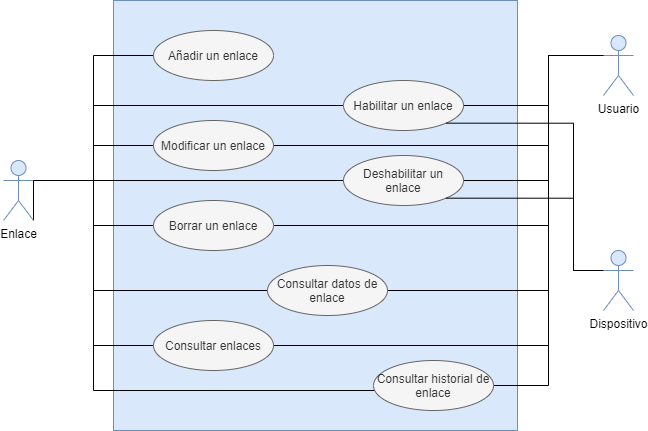

The diagram above was exported from draw.io. Its source (the exported page's mxGraphModel, read from the mxfile embedded in the PNG):
<mxGraphModel dx="2942" dy="1097" grid="1" gridSize="10" guides="1" tooltips="1" connect="1" arrows="1" fold="1" page="1" pageScale="1" pageWidth="827" pageHeight="1169" math="0" shadow="0">
  <root>
    <mxCell id="0" />
    <mxCell id="1" parent="0" />
    <mxCell id="btFU55ghjd8Sxs77HNmg-1" value="" style="rounded=0;whiteSpace=wrap;html=1;fillColor=#dae8fc;strokeColor=#6c8ebf;" vertex="1" parent="1">
      <mxGeometry x="200" y="320" width="404" height="430" as="geometry" />
    </mxCell>
    <mxCell id="btFU55ghjd8Sxs77HNmg-13" style="edgeStyle=orthogonalEdgeStyle;rounded=0;orthogonalLoop=1;jettySize=auto;html=1;exitX=1;exitY=0.3333333333333333;exitDx=0;exitDy=0;exitPerimeter=0;entryX=0;entryY=0.5;entryDx=0;entryDy=0;endArrow=none;endFill=0;" edge="1" parent="1" source="btFU55ghjd8Sxs77HNmg-2" target="btFU55ghjd8Sxs77HNmg-5">
      <mxGeometry relative="1" as="geometry" />
    </mxCell>
    <mxCell id="btFU55ghjd8Sxs77HNmg-14" style="edgeStyle=orthogonalEdgeStyle;rounded=0;orthogonalLoop=1;jettySize=auto;html=1;exitX=1;exitY=0.3333333333333333;exitDx=0;exitDy=0;exitPerimeter=0;entryX=0;entryY=0.5;entryDx=0;entryDy=0;endArrow=none;endFill=0;" edge="1" parent="1" source="btFU55ghjd8Sxs77HNmg-2" target="btFU55ghjd8Sxs77HNmg-6">
      <mxGeometry relative="1" as="geometry" />
    </mxCell>
    <mxCell id="btFU55ghjd8Sxs77HNmg-15" style="edgeStyle=orthogonalEdgeStyle;rounded=0;orthogonalLoop=1;jettySize=auto;html=1;exitX=1;exitY=0.3333333333333333;exitDx=0;exitDy=0;exitPerimeter=0;endArrow=none;endFill=0;" edge="1" parent="1" source="btFU55ghjd8Sxs77HNmg-2" target="btFU55ghjd8Sxs77HNmg-10">
      <mxGeometry relative="1" as="geometry" />
    </mxCell>
    <mxCell id="btFU55ghjd8Sxs77HNmg-16" style="edgeStyle=orthogonalEdgeStyle;rounded=0;orthogonalLoop=1;jettySize=auto;html=1;exitX=1;exitY=0.3333333333333333;exitDx=0;exitDy=0;exitPerimeter=0;entryX=0;entryY=0.5;entryDx=0;entryDy=0;endArrow=none;endFill=0;" edge="1" parent="1" source="btFU55ghjd8Sxs77HNmg-2" target="btFU55ghjd8Sxs77HNmg-8">
      <mxGeometry relative="1" as="geometry" />
    </mxCell>
    <mxCell id="btFU55ghjd8Sxs77HNmg-17" style="edgeStyle=orthogonalEdgeStyle;rounded=0;orthogonalLoop=1;jettySize=auto;html=1;exitX=1;exitY=1;exitDx=0;exitDy=0;exitPerimeter=0;entryX=0;entryY=0.5;entryDx=0;entryDy=0;endArrow=none;endFill=0;" edge="1" parent="1" source="btFU55ghjd8Sxs77HNmg-2" target="btFU55ghjd8Sxs77HNmg-9">
      <mxGeometry relative="1" as="geometry">
        <Array as="points">
          <mxPoint x="120" y="500" />
          <mxPoint x="180" y="500" />
          <mxPoint x="180" y="425" />
        </Array>
      </mxGeometry>
    </mxCell>
    <mxCell id="btFU55ghjd8Sxs77HNmg-18" style="edgeStyle=orthogonalEdgeStyle;rounded=0;orthogonalLoop=1;jettySize=auto;html=1;exitX=1;exitY=0.3333333333333333;exitDx=0;exitDy=0;exitPerimeter=0;entryX=0;entryY=0.5;entryDx=0;entryDy=0;endArrow=none;endFill=0;" edge="1" parent="1" source="btFU55ghjd8Sxs77HNmg-2" target="btFU55ghjd8Sxs77HNmg-7">
      <mxGeometry relative="1" as="geometry" />
    </mxCell>
    <mxCell id="btFU55ghjd8Sxs77HNmg-19" style="edgeStyle=orthogonalEdgeStyle;rounded=0;orthogonalLoop=1;jettySize=auto;html=1;exitX=1;exitY=0.3333333333333333;exitDx=0;exitDy=0;exitPerimeter=0;entryX=0;entryY=0.5;entryDx=0;entryDy=0;endArrow=none;endFill=0;" edge="1" parent="1" source="btFU55ghjd8Sxs77HNmg-2" target="btFU55ghjd8Sxs77HNmg-11">
      <mxGeometry relative="1" as="geometry">
        <Array as="points">
          <mxPoint x="180" y="500" />
          <mxPoint x="180" y="610" />
        </Array>
      </mxGeometry>
    </mxCell>
    <mxCell id="btFU55ghjd8Sxs77HNmg-2" value="Enlace" style="shape=umlActor;verticalLabelPosition=bottom;verticalAlign=top;html=1;outlineConnect=0;fillColor=#dae8fc;strokeColor=#6c8ebf;" vertex="1" parent="1">
      <mxGeometry x="90" y="480" width="30" height="60" as="geometry" />
    </mxCell>
    <mxCell id="btFU55ghjd8Sxs77HNmg-26" style="edgeStyle=orthogonalEdgeStyle;rounded=0;orthogonalLoop=1;jettySize=auto;html=1;exitX=0;exitY=0.3333333333333333;exitDx=0;exitDy=0;exitPerimeter=0;entryX=1;entryY=0.5;entryDx=0;entryDy=0;endArrow=none;endFill=0;" edge="1" parent="1" target="btFU55ghjd8Sxs77HNmg-9">
      <mxGeometry relative="1" as="geometry">
        <mxPoint x="695" y="375" as="sourcePoint" />
        <mxPoint x="555" y="425" as="targetPoint" />
        <Array as="points">
          <mxPoint x="635" y="375" />
          <mxPoint x="635" y="425" />
        </Array>
      </mxGeometry>
    </mxCell>
    <mxCell id="btFU55ghjd8Sxs77HNmg-27" style="edgeStyle=orthogonalEdgeStyle;rounded=0;orthogonalLoop=1;jettySize=auto;html=1;exitX=0;exitY=0.3333333333333333;exitDx=0;exitDy=0;exitPerimeter=0;entryX=1;entryY=0.5;entryDx=0;entryDy=0;endArrow=none;endFill=0;" edge="1" parent="1" target="btFU55ghjd8Sxs77HNmg-7">
      <mxGeometry relative="1" as="geometry">
        <mxPoint x="695" y="375" as="sourcePoint" />
        <mxPoint x="555" y="500" as="targetPoint" />
        <Array as="points">
          <mxPoint x="635" y="375" />
          <mxPoint x="635" y="500" />
        </Array>
      </mxGeometry>
    </mxCell>
    <mxCell id="btFU55ghjd8Sxs77HNmg-28" style="edgeStyle=orthogonalEdgeStyle;rounded=0;orthogonalLoop=1;jettySize=auto;html=1;exitX=0;exitY=0.3333333333333333;exitDx=0;exitDy=0;exitPerimeter=0;entryX=1;entryY=0.5;entryDx=0;entryDy=0;endArrow=none;endFill=0;" edge="1" parent="1">
      <mxGeometry relative="1" as="geometry">
        <mxPoint x="685" y="375" as="sourcePoint" />
        <mxPoint x="469" y="610" as="targetPoint" />
        <Array as="points">
          <mxPoint x="635" y="375" />
          <mxPoint x="635" y="610" />
        </Array>
      </mxGeometry>
    </mxCell>
    <mxCell id="btFU55ghjd8Sxs77HNmg-29" style="edgeStyle=orthogonalEdgeStyle;rounded=0;orthogonalLoop=1;jettySize=auto;html=1;exitX=0;exitY=0.3333333333333333;exitDx=0;exitDy=0;exitPerimeter=0;endArrow=none;endFill=0;" edge="1" parent="1" target="btFU55ghjd8Sxs77HNmg-10">
      <mxGeometry relative="1" as="geometry">
        <mxPoint x="695" y="375" as="sourcePoint" />
        <mxPoint x="365" y="545" as="targetPoint" />
        <Array as="points">
          <mxPoint x="635" y="375" />
          <mxPoint x="635" y="545" />
        </Array>
      </mxGeometry>
    </mxCell>
    <mxCell id="btFU55ghjd8Sxs77HNmg-30" style="edgeStyle=orthogonalEdgeStyle;rounded=0;orthogonalLoop=1;jettySize=auto;html=1;exitX=0;exitY=0.3333333333333333;exitDx=0;exitDy=0;exitPerimeter=0;entryX=1;entryY=0.5;entryDx=0;entryDy=0;endArrow=none;endFill=0;" edge="1" parent="1">
      <mxGeometry relative="1" as="geometry">
        <mxPoint x="685" y="375" as="sourcePoint" />
        <mxPoint x="355" y="665" as="targetPoint" />
        <Array as="points">
          <mxPoint x="635" y="375" />
          <mxPoint x="635" y="665" />
        </Array>
      </mxGeometry>
    </mxCell>
    <mxCell id="btFU55ghjd8Sxs77HNmg-31" style="edgeStyle=orthogonalEdgeStyle;rounded=0;orthogonalLoop=1;jettySize=auto;html=1;exitX=0;exitY=0.3333333333333333;exitDx=0;exitDy=0;exitPerimeter=0;entryX=1;entryY=0.5;entryDx=0;entryDy=0;endArrow=none;endFill=0;" edge="1" parent="1" source="btFU55ghjd8Sxs77HNmg-4" target="btFU55ghjd8Sxs77HNmg-12">
      <mxGeometry relative="1" as="geometry">
        <Array as="points">
          <mxPoint x="635" y="375" />
          <mxPoint x="635" y="705" />
        </Array>
      </mxGeometry>
    </mxCell>
    <mxCell id="btFU55ghjd8Sxs77HNmg-34" style="edgeStyle=orthogonalEdgeStyle;rounded=0;orthogonalLoop=1;jettySize=auto;html=1;exitX=0;exitY=0.3333333333333333;exitDx=0;exitDy=0;exitPerimeter=0;entryX=1;entryY=0.5;entryDx=0;entryDy=0;endArrow=none;endFill=0;" edge="1" parent="1">
      <mxGeometry relative="1" as="geometry">
        <mxPoint x="685" y="375" as="sourcePoint" />
        <mxPoint x="355" y="465" as="targetPoint" />
        <Array as="points">
          <mxPoint x="635" y="375" />
          <mxPoint x="635" y="465" />
        </Array>
      </mxGeometry>
    </mxCell>
    <mxCell id="btFU55ghjd8Sxs77HNmg-4" value="Usuario" style="shape=umlActor;verticalLabelPosition=bottom;verticalAlign=top;html=1;outlineConnect=0;fillColor=#dae8fc;strokeColor=#6c8ebf;" vertex="1" parent="1">
      <mxGeometry x="690" y="355" width="30" height="60" as="geometry" />
    </mxCell>
    <mxCell id="btFU55ghjd8Sxs77HNmg-5" value="Añadir un enlace" style="ellipse;whiteSpace=wrap;html=1;fillColor=#f5f5f5;strokeColor=#666666;fontColor=#333333;" vertex="1" parent="1">
      <mxGeometry x="240" y="350" width="120" height="50" as="geometry" />
    </mxCell>
    <mxCell id="btFU55ghjd8Sxs77HNmg-6" value="Modificar un enlace" style="ellipse;whiteSpace=wrap;html=1;fillColor=#f5f5f5;strokeColor=#666666;fontColor=#333333;" vertex="1" parent="1">
      <mxGeometry x="240" y="440" width="120" height="50" as="geometry" />
    </mxCell>
    <mxCell id="btFU55ghjd8Sxs77HNmg-7" value="Deshabilitar un enlace" style="ellipse;whiteSpace=wrap;html=1;fillColor=#f5f5f5;strokeColor=#666666;fontColor=#333333;" vertex="1" parent="1">
      <mxGeometry x="430" y="475" width="120" height="50" as="geometry" />
    </mxCell>
    <mxCell id="btFU55ghjd8Sxs77HNmg-8" value="Consultar enlaces" style="ellipse;whiteSpace=wrap;html=1;fillColor=#f5f5f5;strokeColor=#666666;fontColor=#333333;" vertex="1" parent="1">
      <mxGeometry x="240" y="640" width="120" height="50" as="geometry" />
    </mxCell>
    <mxCell id="btFU55ghjd8Sxs77HNmg-9" value="Habilitar un enlace" style="ellipse;whiteSpace=wrap;html=1;fillColor=#f5f5f5;strokeColor=#666666;fontColor=#333333;" vertex="1" parent="1">
      <mxGeometry x="430" y="400" width="120" height="50" as="geometry" />
    </mxCell>
    <mxCell id="btFU55ghjd8Sxs77HNmg-10" value="Borrar un enlace" style="ellipse;whiteSpace=wrap;html=1;fillColor=#f5f5f5;strokeColor=#666666;fontColor=#333333;" vertex="1" parent="1">
      <mxGeometry x="240" y="520" width="120" height="50" as="geometry" />
    </mxCell>
    <mxCell id="btFU55ghjd8Sxs77HNmg-11" value="Consultar datos de enlace" style="ellipse;whiteSpace=wrap;html=1;fillColor=#f5f5f5;strokeColor=#666666;fontColor=#333333;" vertex="1" parent="1">
      <mxGeometry x="354" y="585" width="120" height="50" as="geometry" />
    </mxCell>
    <mxCell id="btFU55ghjd8Sxs77HNmg-20" style="edgeStyle=orthogonalEdgeStyle;rounded=0;orthogonalLoop=1;jettySize=auto;html=1;exitX=0.5;exitY=1;exitDx=0;exitDy=0;entryX=1;entryY=0.3333333333333333;entryDx=0;entryDy=0;entryPerimeter=0;endArrow=none;endFill=0;" edge="1" parent="1" source="btFU55ghjd8Sxs77HNmg-12" target="btFU55ghjd8Sxs77HNmg-2">
      <mxGeometry relative="1" as="geometry">
        <Array as="points">
          <mxPoint x="520" y="710" />
          <mxPoint x="180" y="710" />
          <mxPoint x="180" y="500" />
        </Array>
      </mxGeometry>
    </mxCell>
    <mxCell id="btFU55ghjd8Sxs77HNmg-12" value="Consultar historial de enlace" style="ellipse;whiteSpace=wrap;html=1;fillColor=#f5f5f5;strokeColor=#666666;fontColor=#333333;" vertex="1" parent="1">
      <mxGeometry x="460" y="680" width="120" height="50" as="geometry" />
    </mxCell>
    <mxCell id="btFU55ghjd8Sxs77HNmg-32" style="edgeStyle=orthogonalEdgeStyle;rounded=0;orthogonalLoop=1;jettySize=auto;html=1;exitX=0;exitY=0.3333333333333333;exitDx=0;exitDy=0;exitPerimeter=0;entryX=1;entryY=1;entryDx=0;entryDy=0;endArrow=none;endFill=0;" edge="1" parent="1" source="btFU55ghjd8Sxs77HNmg-24" target="btFU55ghjd8Sxs77HNmg-9">
      <mxGeometry relative="1" as="geometry">
        <Array as="points">
          <mxPoint x="660" y="590" />
          <mxPoint x="660" y="443" />
        </Array>
      </mxGeometry>
    </mxCell>
    <mxCell id="btFU55ghjd8Sxs77HNmg-33" style="edgeStyle=orthogonalEdgeStyle;rounded=0;orthogonalLoop=1;jettySize=auto;html=1;exitX=0;exitY=0.3333333333333333;exitDx=0;exitDy=0;exitPerimeter=0;entryX=1;entryY=1;entryDx=0;entryDy=0;endArrow=none;endFill=0;" edge="1" parent="1" source="btFU55ghjd8Sxs77HNmg-24" target="btFU55ghjd8Sxs77HNmg-7">
      <mxGeometry relative="1" as="geometry">
        <Array as="points">
          <mxPoint x="660" y="590" />
          <mxPoint x="660" y="518" />
        </Array>
      </mxGeometry>
    </mxCell>
    <mxCell id="btFU55ghjd8Sxs77HNmg-24" value="Dispositivo" style="shape=umlActor;verticalLabelPosition=bottom;verticalAlign=top;html=1;outlineConnect=0;fillColor=#dae8fc;strokeColor=#6c8ebf;" vertex="1" parent="1">
      <mxGeometry x="690" y="570" width="30" height="60" as="geometry" />
    </mxCell>
  </root>
</mxGraphModel>